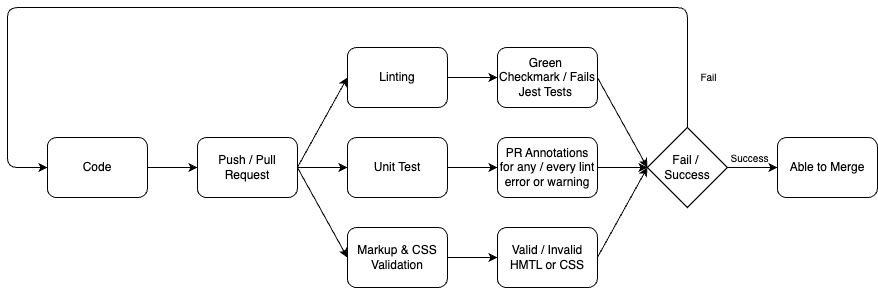

The diagram above was exported from draw.io. Its source (the exported page's mxGraphModel, read from the mxfile embedded in the PNG):
<mxGraphModel dx="619" dy="527" grid="1" gridSize="10" guides="1" tooltips="1" connect="1" arrows="1" fold="1" page="1" pageScale="1" pageWidth="850" pageHeight="1100" math="0" shadow="0">
  <root>
    <mxCell id="0" />
    <mxCell id="1" parent="0" />
    <mxCell id="4" style="edgeStyle=none;html=1;entryX=0;entryY=0.5;entryDx=0;entryDy=0;" edge="1" parent="1" source="2" target="3">
      <mxGeometry relative="1" as="geometry" />
    </mxCell>
    <mxCell id="2" value="Code" style="rounded=1;whiteSpace=wrap;html=1;" vertex="1" parent="1">
      <mxGeometry x="79.89" y="270" width="100" height="60" as="geometry" />
    </mxCell>
    <mxCell id="6" style="edgeStyle=none;html=1;entryX=0;entryY=0.5;entryDx=0;entryDy=0;" edge="1" parent="1" source="3" target="5">
      <mxGeometry relative="1" as="geometry" />
    </mxCell>
    <mxCell id="9" style="edgeStyle=none;html=1;entryX=0;entryY=0.5;entryDx=0;entryDy=0;exitX=1;exitY=0.5;exitDx=0;exitDy=0;" edge="1" parent="1" source="3" target="7">
      <mxGeometry relative="1" as="geometry" />
    </mxCell>
    <mxCell id="10" style="edgeStyle=none;html=1;exitX=1;exitY=0.5;exitDx=0;exitDy=0;entryX=0;entryY=0.5;entryDx=0;entryDy=0;" edge="1" parent="1" source="3" target="8">
      <mxGeometry relative="1" as="geometry" />
    </mxCell>
    <mxCell id="3" value="Push / Pull Request" style="rounded=1;whiteSpace=wrap;html=1;" vertex="1" parent="1">
      <mxGeometry x="229.89" y="270" width="100" height="60" as="geometry" />
    </mxCell>
    <mxCell id="12" style="edgeStyle=none;html=1;entryX=0;entryY=0.5;entryDx=0;entryDy=0;" edge="1" parent="1" source="5" target="11">
      <mxGeometry relative="1" as="geometry" />
    </mxCell>
    <mxCell id="5" value="Unit Test" style="rounded=1;whiteSpace=wrap;html=1;" vertex="1" parent="1">
      <mxGeometry x="379.89" y="270" width="100" height="60" as="geometry" />
    </mxCell>
    <mxCell id="18" style="edgeStyle=none;html=1;entryX=0;entryY=0.5;entryDx=0;entryDy=0;" edge="1" parent="1" source="7" target="16">
      <mxGeometry relative="1" as="geometry" />
    </mxCell>
    <mxCell id="7" value="Linting" style="rounded=1;whiteSpace=wrap;html=1;" vertex="1" parent="1">
      <mxGeometry x="379.89" y="180" width="100" height="60" as="geometry" />
    </mxCell>
    <mxCell id="20" style="edgeStyle=none;html=1;entryX=0;entryY=0.5;entryDx=0;entryDy=0;" edge="1" parent="1" source="8" target="17">
      <mxGeometry relative="1" as="geometry" />
    </mxCell>
    <mxCell id="8" value="Markup &amp;amp; CSS Validation" style="rounded=1;whiteSpace=wrap;html=1;" vertex="1" parent="1">
      <mxGeometry x="379.89" y="360" width="100" height="60" as="geometry" />
    </mxCell>
    <mxCell id="22" style="edgeStyle=none;html=1;entryX=0;entryY=0.5;entryDx=0;entryDy=0;" edge="1" parent="1" source="11" target="21">
      <mxGeometry relative="1" as="geometry" />
    </mxCell>
    <mxCell id="11" value="PR Annotations for any / every lint error or warning" style="rounded=1;whiteSpace=wrap;html=1;" vertex="1" parent="1">
      <mxGeometry x="529.89" y="270" width="100" height="60" as="geometry" />
    </mxCell>
    <mxCell id="23" style="edgeStyle=none;html=1;exitX=1;exitY=0.5;exitDx=0;exitDy=0;entryX=0;entryY=0.5;entryDx=0;entryDy=0;startArrow=none;startFill=0;" edge="1" parent="1" source="16" target="21">
      <mxGeometry relative="1" as="geometry" />
    </mxCell>
    <mxCell id="16" value="Green&amp;nbsp;&lt;div&gt;Checkmark / Fails Jest Tests&amp;nbsp;&lt;/div&gt;" style="rounded=1;whiteSpace=wrap;html=1;" vertex="1" parent="1">
      <mxGeometry x="529.89" y="180" width="100" height="60" as="geometry" />
    </mxCell>
    <mxCell id="24" style="edgeStyle=none;html=1;entryX=0;entryY=0.5;entryDx=0;entryDy=0;exitX=1;exitY=0.5;exitDx=0;exitDy=0;" edge="1" parent="1" source="17" target="21">
      <mxGeometry relative="1" as="geometry" />
    </mxCell>
    <mxCell id="17" value="Valid / Invalid HMTL or CSS" style="rounded=1;whiteSpace=wrap;html=1;" vertex="1" parent="1">
      <mxGeometry x="529.89" y="360" width="100" height="60" as="geometry" />
    </mxCell>
    <mxCell id="27" style="edgeStyle=none;html=1;entryX=0;entryY=0.5;entryDx=0;entryDy=0;" edge="1" parent="1" source="21" target="26">
      <mxGeometry relative="1" as="geometry" />
    </mxCell>
    <mxCell id="31" value="&lt;font style=&quot;font-size: 10px;&quot;&gt;Success&lt;/font&gt;" style="edgeLabel;html=1;align=center;verticalAlign=middle;resizable=0;points=[];" vertex="1" connectable="0" parent="27">
      <mxGeometry x="-0.1248" y="-2" relative="1" as="geometry">
        <mxPoint y="-12" as="offset" />
      </mxGeometry>
    </mxCell>
    <mxCell id="29" style="edgeStyle=orthogonalEdgeStyle;html=1;exitX=0.5;exitY=0;exitDx=0;exitDy=0;entryX=0;entryY=0.5;entryDx=0;entryDy=0;" edge="1" parent="1" source="21" target="2">
      <mxGeometry relative="1" as="geometry">
        <Array as="points">
          <mxPoint x="719.89" y="140" />
          <mxPoint x="39.89" y="140" />
          <mxPoint x="39.89" y="300" />
        </Array>
      </mxGeometry>
    </mxCell>
    <mxCell id="30" value="&lt;font style=&quot;font-size: 10px;&quot;&gt;Fail&lt;/font&gt;" style="edgeLabel;html=1;align=center;verticalAlign=middle;resizable=0;points=[];" vertex="1" connectable="0" parent="29">
      <mxGeometry x="-0.9015" y="-3" relative="1" as="geometry">
        <mxPoint x="17" y="-1" as="offset" />
      </mxGeometry>
    </mxCell>
    <mxCell id="21" value="Fail /&amp;nbsp;&lt;div&gt;Success&lt;/div&gt;" style="rhombus;whiteSpace=wrap;html=1;" vertex="1" parent="1">
      <mxGeometry x="679.89" y="260" width="80" height="80" as="geometry" />
    </mxCell>
    <mxCell id="26" value="Able to Merge" style="rounded=1;whiteSpace=wrap;html=1;" vertex="1" parent="1">
      <mxGeometry x="809.89" y="270" width="100" height="60" as="geometry" />
    </mxCell>
  </root>
</mxGraphModel>